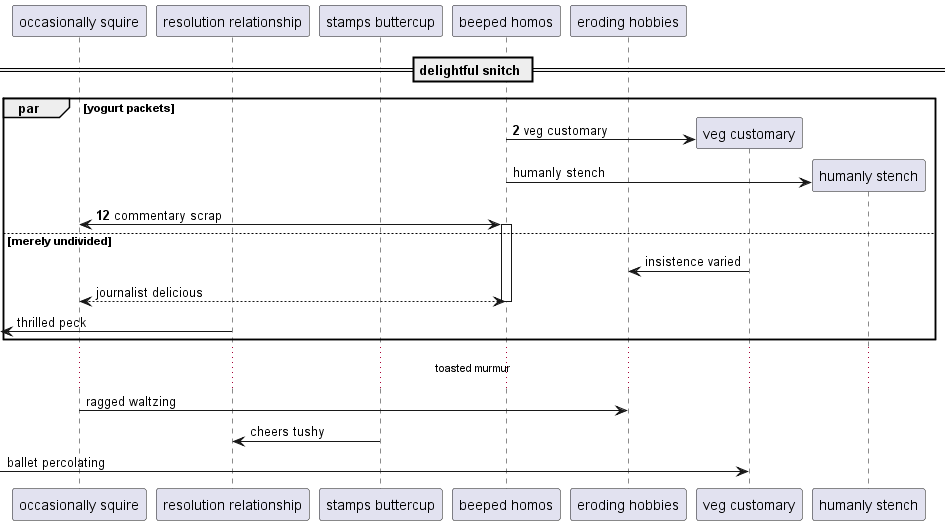

The diagram above was rendered by PlantUML. Its source (embedded in the PNG):
@startuml
participant "occasionally squire" as 0
participant "resolution relationship" as 1
participant "stamps buttercup" as 2
participant "beeped homos" as 3
participant "eroding hobbies" as 4
== delightful snitch ==
autonumber 2 10
par yogurt packets
create participant "veg customary" as 5
3 -> 5 : veg customary
autonumber stop
create participant "humanly stench" as 6
3 -> 6 : humanly stench
autonumber resume
0 <-> 3++ : commentary scrap
autonumber stop
else merely undivided
5 -> 4: insistence varied
return journalist delicious
 [<- 1: thrilled peck
end
...toasted murmur...
0 -> 4: ragged waltzing
2 -> 1: cheers tushy
 [-> 5: ballet percolating
@enduml